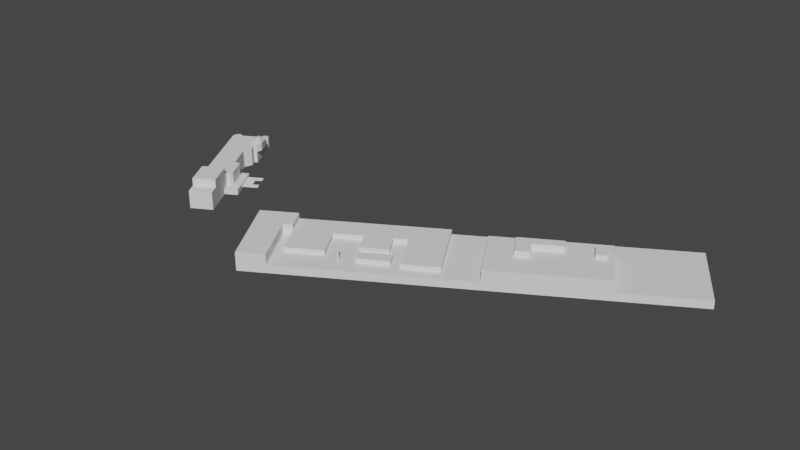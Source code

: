 # Source: lows.blend  (saved by Blender 3.0.42; exported with 4.5.12 LTS)
import bpy
from mathutils import Matrix  # noqa: F401  (used for matrix-valued properties, if any)

bpy.ops.wm.read_factory_settings(use_empty=True)
scene = bpy.context.scene
scene.name = 'Scene'

# ---- collections
col_collection = bpy.data.collections.new('Collection'); scene.collection.children.link(col_collection)

# ---- world
world_world = bpy.data.worlds.new('World'); scene.world = world_world
world_world.use_nodes = True; world_world.node_tree.nodes.clear()
_N = world_world.node_tree.nodes; _L = world_world.node_tree.links
n0 = _N.new('ShaderNodeOutputWorld'); n0.name = 'World Output'; n0.location = (300, 300)
n1 = _N.new('ShaderNodeBackground'); n1.name = 'Background'; n1.location = (10, 300)
n1.inputs[0].default_value = (0.05088, 0.05088, 0.05088, 1.0)
_L.new(n1.outputs[0], n0.inputs[0])
n0.is_active_output = True
world_world.color = (0.05088, 0.05088, 0.05088)
world_world.use_sun_shadow = False
world_world.sun_shadow_jitter_overblur = 0.0

# ---- meshes
me_cube = bpy.data.meshes.new('Cube')
me_cube.from_pydata([(-3.59, -1.047, -0.1893), (-3.59, -1.047, 0.2517), (-3.63, 0.9532, 0.2517), (6.196, -0.9532, -0.1893), (6.196, -0.9532, 0.002465), (6.155, 1.047, -0.1893), (6.155, 1.047, 0.002465), (-2.93, -1.04, 0.2517), (-2.944, 0.3749, 0.2517), (-2.719, 0.377, 0.2517), (0.7153, 0.9947, 0.002465), (0.7132, -0.7327, 0.002465), (-1.106, -0.3613, 0.1177), (-0.3671, -0.3613, 0.1177), (-0.3671, -0.6474, 0.1177), (-1.106, -0.6474, 0.1177), (0.7132, -1.006, 0.002465), (-2.719, 0.9619, 0.2517), (-2.719, 0.9619, 0.118), (-1.485, 0.9737, 0.118), (-1.821, 0.3856, 0.118), (-1.48, 0.3888, 0.118), (-2.719, 0.377, 0.118), (-0.1539, 0.9864, 0.118), (-1.129, 0.3905, 0.118), (-1.126, -0.1494, 0.118), (-0.4763, -0.1463, 0.118), (-0.4788, 0.373, 0.118), (-0.151, 0.3746, 0.118), (0.7153, 0.9947, 0.118), (-0.1524, -0.7316, 0.118), (0.7132, -0.7327, 0.118), (0.7132, -1.006, 0.003455), (-2.93, -1.04, 0.003455), (-2.944, 0.3749, 0.003455), (-1.821, 0.3856, 0.003455), (-1.48, 0.3888, 0.003455), (-2.719, 0.377, 0.003455), (-2.719, -0.4207, 0.003455), (-1.821, -0.4207, 0.003455), (-1.129, 0.3905, 0.003455), (-1.126, -0.1494, 0.003455), (-0.4763, -0.1463, 0.003455), (-0.4788, 0.373, 0.003455), (-0.151, 0.3746, 0.003455), (-0.1524, -0.7316, 0.003455), (0.7132, -0.7327, 0.003455), (-1.106, -0.3613, 0.003455), (-0.3671, -0.3613, 0.003455), (-0.3671, -0.6474, 0.003455), (-1.106, -0.6474, 0.003455), (-1.141, -0.3613, 0.003455), (-2.719, 0.377, 0.1178), (-1.821, 0.3856, 0.1178), (-2.719, -0.4207, 0.1178), (-1.821, -0.4207, 0.1178), (0.7157, 0.9947, 0.1151), (-3.63, 0.9532, 0.1065), (0.7157, 0.9947, 0.01671), (-2.74, 0.9617, 0.1061), (-2.735, 0.9618, 0.005078), (-3.628, 0.7281, 0.1065), (-3.628, 0.7281, -0.1893), (0.7178, 0.7696, 0.01671), (0.7178, 0.7696, -0.1893), (-2.738, 0.7366, 0.1061), (-2.733, 0.7367, 0.005078), (-1.48, -0.5446, -0.002121), (-1.48, -0.5446, 0.2624), (-1.474, -0.5507, -0.002121), (-1.474, -0.5507, 0.2624), (-1.471, -0.559, -0.002121), (-1.471, -0.559, 0.2624), (-1.474, -0.5673, -0.002121), (-1.474, -0.5673, 0.2624), (-1.48, -0.5734, -0.002121), (-1.48, -0.5734, 0.2624), (-1.488, -0.5756, -0.002121), (-1.488, -0.5756, 0.2624), (-1.496, -0.5734, -0.002121), (-1.496, -0.5734, 0.2624), (-1.502, -0.5673, -0.002121), (-1.502, -0.5673, 0.2624), (-1.505, -0.5589, -0.002121), (-1.505, -0.5589, 0.2624), (-1.502, -0.5506, -0.002121), (-1.502, -0.5506, 0.2624), (-1.496, -0.5445, -0.002121), (-1.496, -0.5445, 0.2624), (-1.488, -0.5423, -0.002121), (-1.488, -0.5423, 0.2624), (-1.477, -0.6186, -0.002121), (-1.477, -0.6186, 0.2624), (-1.471, -0.6247, -0.002121), (-1.471, -0.6247, 0.2624), (-1.469, -0.633, -0.002121), (-1.469, -0.633, 0.2624), (-1.471, -0.6414, -0.002121), (-1.471, -0.6414, 0.2624), (-1.477, -0.6475, -0.002121), (-1.477, -0.6475, 0.2624), (-1.485, -0.6497, -0.002121), (-1.485, -0.6497, 0.2624), (-1.494, -0.6474, -0.002121), (-1.494, -0.6474, 0.2624), (-1.5, -0.6413, -0.002121), (-1.5, -0.6413, 0.2624), (-1.502, -0.633, -0.002121), (-1.502, -0.633, 0.2624), (-1.5, -0.6247, -0.002121), (-1.5, -0.6247, 0.2624), (-1.494, -0.6186, -0.002121), (-1.494, -0.6186, 0.2624), (-1.485, -0.6164, -0.002121), (-1.485, -0.6164, 0.2624), (4.222, -0.9721, 0.002465), (1.561, -0.9974, 0.002465), (1.561, -0.9974, 0.2832), (4.222, -0.9721, 0.2832), (0.7153, 0.9947, 0.002465), (6.155, 1.047, 0.002465), (6.196, -0.9532, 0.002465), (0.7132, -0.7327, 0.002465), (1.561, -0.9974, 0.002465), (0.7132, -1.006, 0.002465), (4.222, -0.9721, 0.002465), (1.561, 0.5165, 0.002465), (4.222, 0.5165, 0.002465), (1.561, 0.5165, 0.2832), (4.222, 0.5165, 0.2832), (2.165, 0.2972, 0.2832), (3.202, 0.2972, 0.2832), (3.202, 0.04547, 0.2832), (2.503, 0.04547, 0.2832), (2.503, -0.3142, 0.2832), (2.165, -0.3142, 0.2832), (2.152, 0.2972, 0.2832), (3.827, 0.2585, 0.2832), (3.827, -0.1318, 0.2832), (4.079, -0.1318, 0.2832), (4.079, 0.2585, 0.2832), (3.827, 0.2706, 0.2832), (2.165, 0.2972, 0.4221), (3.202, 0.2972, 0.4221), (3.202, 0.04547, 0.4221), (2.503, 0.04547, 0.4221), (2.503, -0.3142, 0.4221), (2.165, -0.3142, 0.4221), (3.827, 0.2585, 0.3786), (3.827, -0.1318, 0.3786), (4.079, -0.1318, 0.3786), (4.079, 0.2585, 0.3786)], [], [(5, 6, 4, 3), (16, 116, 123, 124), (7, 8, 9, 17, 2, 1), (12, 13, 48, 47), (12, 15, 14, 13), (21, 20, 35, 36), (21, 24, 25, 26, 27, 28, 23, 19), (28, 30, 31, 29, 23), (18, 22, 20, 21, 19), (45, 30, 28, 44), (0, 1, 7, 33, 32, 16, 116, 115, 4, 3), (55, 54, 38, 39), (11, 10, 29, 31), (55, 39, 35, 53), (40, 41, 25, 24), (43, 27, 26, 42), (17, 9, 22, 18), (39, 51, 47, 48, 45, 44, 43, 42, 41, 40, 36, 35), (32, 46, 45, 48, 49, 50, 47, 51, 39, 38, 37, 34, 33), (40, 24, 21, 36), (13, 14, 49, 48), (26, 25, 41, 42), (14, 15, 50, 49), (15, 12, 47, 50), (8, 7, 33, 34), (43, 44, 28, 27), (45, 46, 31, 30), (52, 37, 38, 54), (9, 8, 34, 37), (52, 54, 55, 53), (59, 60, 66, 65), (62, 61, 65, 66, 63, 64), (58, 60, 59, 57, 2, 17, 18, 19, 23, 29, 56), (0, 1, 2, 57, 61, 62), (60, 58, 63, 66), (57, 59, 65, 61), (67, 68, 70, 69), (69, 70, 72, 71), (71, 72, 74, 73), (73, 74, 76, 75), (75, 76, 78, 77), (77, 78, 80, 79), (79, 80, 82, 81), (81, 82, 84, 83), (83, 84, 86, 85), (85, 86, 88, 87), (70, 68, 90, 88, 86, 84, 82, 80, 78, 76, 74, 72), (87, 88, 90, 89), (89, 90, 68, 67), (91, 92, 94, 93), (93, 94, 96, 95), (95, 96, 98, 97), (97, 98, 100, 99), (99, 100, 102, 101), (101, 102, 104, 103), (103, 104, 106, 105), (105, 106, 108, 107), (107, 108, 110, 109), (109, 110, 112, 111), (94, 92, 114, 112, 110, 108, 106, 104, 102, 100, 98, 96), (111, 112, 114, 113), (113, 114, 92, 91), (120, 119, 122, 124, 123, 126, 127, 125, 121), (6, 10, 119, 120), (127, 126, 128, 129), (115, 4, 121, 125), (4, 6, 120, 121), (10, 11, 122, 119), (11, 16, 124, 122), (116, 115, 125, 123), (118, 129, 140, 139, 138, 133, 134, 135, 130, 136, 128, 117), (123, 125, 118, 117), (125, 127, 129, 118), (126, 123, 117, 128), (128, 136, 130, 129), (130, 135, 147, 142), (131, 132, 129, 130), (133, 138, 137, 132), (132, 137, 141, 140, 129), (141, 137, 140), (139, 140, 151, 150), (142, 147, 146, 145, 144, 143), (134, 133, 145, 146), (132, 131, 143, 144), (135, 134, 146, 147), (133, 132, 144, 145), (131, 130, 142, 143), (148, 149, 150, 151), (137, 138, 149, 148), (140, 137, 148, 151), (138, 139, 150, 149)])
_uv = me_cube.uv_layers.new(name='UVMap')
_uv.uv.foreach_set('vector', [0.375, 0.5, 0.625, 0.5, 0.625, 0.75, 0.375, 0.75, 0.7651, 0.75, 0.7434, 0.75, 0.7434, 0.75, 0.7651, 0.75, 0.8582, 0.75, 0.8578, 0.5731, 0.852, 0.5731, 0.8517, 0.5, 0.875, 0.5, 0.875, 0.75, 0.8112, 0.6673, 0.7923, 0.6682, 0.7923, 0.6682, 0.8112, 0.6673, 0.8112, 0.6673, 0.8114, 0.7031, 0.7925, 0.7039, 0.7923, 0.6682, 0.8204, 0.5731, 0.8291, 0.5731, 0.8291, 0.5731, 0.8204, 0.5731, 0.8204, 0.5731, 0.8114, 0.5733, 0.8116, 0.6408, 0.795, 0.6412, 0.7948, 0.5763, 0.7864, 0.5765, 0.7862, 0.5, 0.8202, 0.5, 0.7864, 0.5765, 0.787, 0.7147, 0.7649, 0.7159, 0.764, 0.5, 0.7862, 0.5, 0.8517, 0.5, 0.852, 0.5731, 0.8291, 0.5731, 0.8204, 0.5731, 0.8202, 0.5, 0.787, 0.7147, 0.787, 0.7147, 0.7864, 0.5765, 0.7864, 0.5765, 0.375, 0.0, 0.875, 0.75, 0.8582, 0.75, 0.8582, 0.75, 0.7651, 0.75, 0.7651, 0.75, 0.7434, 0.75, 0.6754, 0.75, 0.625, 0.75, 0.375, 0.75, 0.8295, 0.6739, 0.8524, 0.6728, 0.8524, 0.6728, 0.8295, 0.6739, 0.7649, 0.7159, 0.764, 0.5, 0.764, 0.5, 0.7649, 0.7159, 0.8295, 0.6739, 0.8295, 0.6739, 0.8291, 0.5731, 0.8291, 0.5731, 0.8114, 0.5733, 0.8116, 0.6408, 0.8116, 0.6408, 0.8114, 0.5733, 0.7948, 0.5763, 0.7948, 0.5763, 0.795, 0.6412, 0.795, 0.6412, 0.8517, 0.5, 0.852, 0.5731, 0.852, 0.5731, 0.8517, 0.5, 0.8295, 0.6739, 0.8121, 0.6673, 0.8112, 0.6673, 0.7923, 0.6682, 0.787, 0.7147, 0.7864, 0.5765, 0.7948, 0.5763, 0.795, 0.6412, 0.8116, 0.6408, 0.8114, 0.5733, 0.8204, 0.5731, 0.8291, 0.5731, 0.7651, 0.75, 0.7649, 0.7159, 0.787, 0.7147, 0.7923, 0.6682, 0.7925, 0.7039, 0.8114, 0.7031, 0.8112, 0.6673, 0.8121, 0.6673, 0.8295, 0.6739, 0.8524, 0.6728, 0.852, 0.5731, 0.8578, 0.5731, 0.8582, 0.75, 0.8114, 0.5733, 0.8114, 0.5733, 0.8204, 0.5731, 0.8204, 0.5731, 0.7923, 0.6682, 0.7925, 0.7039, 0.7925, 0.7039, 0.7923, 0.6682, 0.795, 0.6412, 0.8116, 0.6408, 0.8116, 0.6408, 0.795, 0.6412, 0.7925, 0.7039, 0.8114, 0.7031, 0.8114, 0.7031, 0.7925, 0.7039, 0.8114, 0.7031, 0.8112, 0.6673, 0.8112, 0.6673, 0.8114, 0.7031, 0.8578, 0.5731, 0.8582, 0.75, 0.8582, 0.75, 0.8578, 0.5731, 0.7948, 0.5763, 0.7864, 0.5765, 0.7864, 0.5765, 0.7948, 0.5763, 0.787, 0.7147, 0.7649, 0.7159, 0.7649, 0.7159, 0.787, 0.7147, 0.852, 0.5731, 0.852, 0.5731, 0.8524, 0.6728, 0.8524, 0.6728, 0.852, 0.5731, 0.8578, 0.5731, 0.8578, 0.5731, 0.852, 0.5731, 0.852, 0.5731, 0.8524, 0.6728, 0.8295, 0.6739, 0.8291, 0.5731, 0.7859, 0.4684, 0.635, 0.3966, 0.635, 0.3966, 0.7859, 0.4684, 0.375, 0.25, 0.7104, 0.4177, 0.7859, 0.4684, 0.635, 0.3966, 0.4918, 0.361, 0.375, 0.361, 0.4918, 0.361, 0.635, 0.3966, 0.7859, 0.4684, 0.7104, 0.4177, 0.875, 0.5, 0.8517, 0.5, 0.8517, 0.5, 0.8202, 0.5, 0.7862, 0.5, 0.764, 0.5, 0.5475, 0.361, 0.375, 0.0, 0.875, 0.75, 0.875, 0.5, 0.7104, 0.4177, 0.7104, 0.4177, 0.375, 0.25, 0.635, 0.3966, 0.4918, 0.361, 0.4918, 0.361, 0.635, 0.3966, 0.7104, 0.4177, 0.7859, 0.4684, 0.7859, 0.4684, 0.7104, 0.4177, 1.0, 0.5, 1.0, 1.0, 0.9167, 1.0, 0.9167, 0.5, 0.9167, 0.5, 0.9167, 1.0, 0.8333, 1.0, 0.8333, 0.5, 0.8333, 0.5, 0.8333, 1.0, 0.75, 1.0, 0.75, 0.5, 0.75, 0.5, 0.75, 1.0, 0.6667, 1.0, 0.6667, 0.5, 0.6667, 0.5, 0.6667, 1.0, 0.5833, 1.0, 0.5833, 0.5, 0.5833, 0.5, 0.5833, 1.0, 0.5, 1.0, 0.5, 0.5, 0.5, 0.5, 0.5, 1.0, 0.4167, 1.0, 0.4167, 0.5, 0.4167, 0.5, 0.4167, 1.0, 0.3333, 1.0, 0.3333, 0.5, 0.3333, 0.5, 0.3333, 1.0, 0.25, 1.0, 0.25, 0.5, 0.25, 0.5, 0.25, 1.0, 0.1667, 1.0, 0.1667, 0.5, 0.37, 0.4578, 0.25, 0.49, 0.13, 0.4578, 0.04215, 0.37, 0.01, 0.25, 0.04215, 0.13, 0.13, 0.04215, 0.25, 0.01, 0.37, 0.04215, 0.4578, 0.13, 0.49, 0.25, 0.4578, 0.37, 0.1667, 0.5, 0.1667, 1.0, 0.08333, 1.0, 0.08333, 0.5, 0.08333, 0.5, 0.08333, 1.0, 7.451e-08, 1.0, 7.451e-08, 0.5, 1.0, 0.5, 1.0, 1.0, 0.9167, 1.0, 0.9167, 0.5, 0.9167, 0.5, 0.9167, 1.0, 0.8333, 1.0, 0.8333, 0.5, 0.8333, 0.5, 0.8333, 1.0, 0.75, 1.0, 0.75, 0.5, 0.75, 0.5, 0.75, 1.0, 0.6667, 1.0, 0.6667, 0.5, 0.6667, 0.5, 0.6667, 1.0, 0.5833, 1.0, 0.5833, 0.5, 0.5833, 0.5, 0.5833, 1.0, 0.5, 1.0, 0.5, 0.5, 0.5, 0.5, 0.5, 1.0, 0.4167, 1.0, 0.4167, 0.5, 0.4167, 0.5, 0.4167, 1.0, 0.3333, 1.0, 0.3333, 0.5, 0.3333, 0.5, 0.3333, 1.0, 0.25, 1.0, 0.25, 0.5, 0.25, 0.5, 0.25, 1.0, 0.1667, 1.0, 0.1667, 0.5, 0.37, 0.4578, 0.25, 0.49, 0.13, 0.4578, 0.04215, 0.37, 0.01, 0.25, 0.04215, 0.13, 0.13, 0.04215, 0.25, 0.01, 0.37, 0.04215, 0.4578, 0.13, 0.49, 0.25, 0.4578, 0.37, 0.1667, 0.5, 0.1667, 1.0, 0.08333, 1.0, 0.08333, 0.5, 0.08333, 0.5, 0.08333, 1.0, 7.451e-08, 1.0, 7.451e-08, 0.5, 0.625, 0.5, 0.764, 0.5, 0.7649, 0.7159, 0.7651, 0.75, 0.7434, 0.75, 0.7426, 0.5608, 0.6746, 0.564, 0.6754, 0.75, 0.625, 0.75, 0.0, 0.0, 0.0, 0.0, 0.0, 0.0, 0.0, 0.0, 0.6746, 0.564, 0.7426, 0.5608, 0.7426, 0.5608, 0.6746, 0.564, 0.6754, 0.75, 0.625, 0.75, 0.625, 0.75, 0.6754, 0.75, 0.625, 0.75, 0.625, 0.5, 0.625, 0.5, 0.625, 0.75, 0.764, 0.5, 0.7649, 0.7159, 0.7649, 0.7159, 0.764, 0.5, 0.0, 0.0, 0.0, 0.0, 0.0, 0.0, 0.0, 0.0, 0.7434, 0.75, 0.6754, 0.75, 0.6754, 0.75, 0.7434, 0.75, 0.6754, 0.75, 0.6746, 0.564, 0.6784, 0.596, 0.6786, 0.6448, 0.6851, 0.6445, 0.7188, 0.6208, 0.719, 0.6657, 0.7276, 0.6653, 0.7273, 0.5889, 0.7276, 0.5889, 0.7426, 0.5608, 0.7434, 0.75, 0.7434, 0.75, 0.6754, 0.75, 0.6754, 0.75, 0.7434, 0.75, 0.6754, 0.75, 0.6746, 0.564, 0.6746, 0.564, 0.6754, 0.75, 0.7426, 0.5608, 0.7434, 0.75, 0.7434, 0.75, 0.7426, 0.5608, 0.7426, 0.5608, 0.7276, 0.5889, 0.7273, 0.5889, 0.6746, 0.564, 0.7273, 0.5889, 0.7276, 0.6653, 0.7276, 0.6653, 0.7273, 0.5889, 0.7008, 0.5901, 0.701, 0.6216, 0.6746, 0.564, 0.7273, 0.5889, 0.7188, 0.6208, 0.6851, 0.6445, 0.6849, 0.5957, 0.701, 0.6216, 0.701, 0.6216, 0.6849, 0.5957, 0.6849, 0.5942, 0.6784, 0.596, 0.6746, 0.564, 0.6849, 0.5942, 0.6849, 0.5957, 0.6784, 0.596, 0.6786, 0.6448, 0.6784, 0.596, 0.6784, 0.596, 0.6786, 0.6448, 0.7273, 0.5889, 0.7276, 0.6653, 0.719, 0.6657, 0.7188, 0.6208, 0.701, 0.6216, 0.7008, 0.5901, 0.719, 0.6657, 0.7188, 0.6208, 0.7188, 0.6208, 0.719, 0.6657, 0.701, 0.6216, 0.7008, 0.5901, 0.7008, 0.5901, 0.701, 0.6216, 0.7276, 0.6653, 0.719, 0.6657, 0.719, 0.6657, 0.7276, 0.6653, 0.7188, 0.6208, 0.701, 0.6216, 0.701, 0.6216, 0.7188, 0.6208, 0.7008, 0.5901, 0.7273, 0.5889, 0.7273, 0.5889, 0.7008, 0.5901, 0.6849, 0.5957, 0.6851, 0.6445, 0.6786, 0.6448, 0.6784, 0.596, 0.6849, 0.5957, 0.6851, 0.6445, 0.6851, 0.6445, 0.6849, 0.5957, 0.6784, 0.596, 0.6849, 0.5957, 0.6849, 0.5957, 0.6784, 0.596, 0.6851, 0.6445, 0.6786, 0.6448, 0.6786, 0.6448, 0.6851, 0.6445])
me_cube.use_remesh_fix_poles = True
me_cube.use_remesh_preserve_attributes = False
me_cube.update()
me_cylinder_001 = bpy.data.meshes.new('Cylinder.001')
me_cylinder_001.from_pydata([(-0.00833, 5.0, -18.16), (-6.561e-08, 5.0, -5.813), (3.53, 3.541, -18.16), (3.536, 3.536, -5.813), (5.0, 0.00833, -18.16), (5.0, -2.186e-07, -5.813), (3.541, -3.53, -18.16), (3.536, -3.536, -5.813), (-5.027e-07, -5.0, -5.813), (-4.244, -1.824, -18.16), (-4.249, -1.818, -5.814), (-5.0, -0.00833, -18.16), (-5.0, 5.962e-08, -5.813), (-3.541, 3.53, -18.16), (-3.536, 3.536, -5.813), (35.03, -162.7, -18.43), (57.3, -153.3, -18.43), (-0.01168, -0.04073, -18.43), (35.03, -162.7, 0.9869), (57.3, -153.3, 0.9869), (42.56, -118.6, -18.43), (26.19, -80.02, -18.43), (42.56, -118.6, -12.49), (26.19, -80.02, -12.49), (55.62, -113.0, -18.43), (39.25, -74.48, -18.43), (55.62, -113.0, -12.49), (39.25, -74.48, -12.49), (38.94, -110.0, 0.9869), (43.43, -104.5, 0.9869), (34.32, -83.04, 0.9869), (27.54, -83.19, 0.9869), (38.94, -110.0, -12.49), (43.43, -104.5, -12.49), (34.32, -83.04, -12.49), (27.54, -83.19, -12.49), (30.36, -81.96, 0.9869), (30.36, -81.96, -12.49), (42.08, -108.6, -12.49), (42.08, -108.6, 0.9869), (15.16, -54.06, 0.9869), (15.16, -54.06, -18.43), (19.21, -45.29, 0.9869), (19.21, -45.29, -18.43), (16.17, -38.14, 0.9869), (16.2, -38.21, -18.43), (10.55, -35.28, 0.9869), (19.44, -36.8, -5.846), (5.16, -22.58, 0.9869), (21.4, -30.74, -5.846), (7.184, -16.98, 0.9869), (19.43, -36.75, 0.9869), (19.46, -36.83, -18.43), (21.38, -30.68, 0.9869), (15.99, -17.98, 0.9869), (10.44, -15.6, 0.9869), (10.42, -15.54, -18.43), (15.93, -17.84, -5.846), (10.42, -15.57, -5.846), (16.19, -38.18, -7.536), (7.174, -16.96, -5.873), (-0.01169, -0.04078, -5.872), (10.42, -15.54, -18.43), (5.644, -4.289, -18.43), (5.644, -4.289, -5.872), (10.44, -15.57, -5.873), (16.19, -38.13, 2.639), (10.57, -35.27, 2.639), (19.45, -36.74, 2.639), (5.178, -22.57, 2.639), (7.202, -16.97, 2.639), (21.4, -30.67, 2.639), (16.01, -17.97, 2.639), (10.46, -15.59, 2.639), (13.5, -26.34, 8.376), (30.11, -151.1, 0.9869), (52.38, -141.7, 0.9869), (18.06, -122.8, 0.9869), (40.33, -113.3, 0.9869), (18.06, -122.8, 9.022), (30.11, -151.1, 9.022), (52.38, -141.7, 9.022), (40.33, -113.3, 9.022), (-28.76, -7.18, -18.17), (-28.75, -7.18, -5.844), (-25.22, -8.638, -18.17), (-25.21, -8.644, -5.844), (-24.48, -10.42, -18.17), (-24.48, -10.43, -5.842), (-27.07, -16.5, -18.17), (-27.06, -16.48, -5.844), (-28.74, -17.18, -18.17), (-28.75, -17.18, -5.844), (-32.28, -15.72, -18.17), (-32.28, -15.72, -5.844), (-33.75, -12.19, -18.17), (-33.75, -12.18, -5.844), (-32.29, -8.65, -18.17), (-32.28, -8.644, -5.844), (5.888, -13.93, 0.9869), (-22.96, -26.19, 0.9869), (5.888, -13.93, -5.865), (-0.01169, -0.04078, -5.865), (-28.86, -12.3, -5.865), (-22.96, -26.19, -5.865)], [], [(0, 1, 3, 2), (2, 3, 5, 4), (4, 5, 7, 6), (9, 10, 12, 11), (3, 1, 14, 12, 10, 8, 7, 5), (11, 12, 14, 13), (13, 14, 1, 0), (18, 19, 76, 75), (18, 75, 77, 100, 104, 103, 90, 89, 15), (15, 16, 19, 18), (16, 20, 22, 32, 28, 78, 76, 19), (25, 27, 26, 24), (22, 20, 24, 26), (23, 35, 37, 34, 33, 38, 32, 22, 26, 27), (21, 23, 27, 25), (28, 32, 38, 39), (29, 33, 34, 30), (30, 34, 37, 36), (31, 35, 23, 21, 41, 40), (36, 37, 35, 31), (39, 38, 33, 29), (40, 41, 43, 42), (42, 43, 45, 59, 44), (50, 48, 69, 70), (64, 65, 62, 63), (44, 59, 47, 51), (51, 47, 49, 53), (53, 49, 57, 54), (54, 57, 58, 55), (47, 59, 45, 52), (53, 54, 72, 71), (52, 56, 58, 47), (48, 46, 67, 69), (51, 53, 71, 68), (46, 44, 66, 67), (44, 51, 68, 66), (54, 55, 73, 72), (55, 50, 70, 73), (58, 60, 50, 55), (61, 60, 65, 64), (17, 61, 64, 63), (70, 74, 73), (67, 74, 69), (69, 74, 70), (74, 67, 66), (66, 68, 74), (68, 71, 74), (74, 71, 72), (72, 73, 74), (80, 81, 82, 79), (76, 78, 82, 81), (77, 78, 28, 39, 29, 30, 36, 31, 40, 42, 44, 46, 48, 50, 99, 100), (75, 76, 81, 80), (77, 75, 80, 79), (78, 77, 79, 82), (83, 84, 86, 85), (85, 86, 88, 87), (89, 90, 92, 91), (91, 92, 94, 93), (93, 94, 96, 95), (86, 84, 98, 96, 94, 92, 90, 88), (95, 96, 98, 97), (97, 98, 84, 83), (104, 101, 102, 103), (100, 99, 101, 104), (50, 60, 101, 99), (9, 87, 88, 10)])
_uv = me_cylinder_001.uv_layers.new(name='UVMap')
_uv.uv.foreach_set('vector', [1.0, 0.5, 1.0, 1.0, 0.875, 1.0, 0.875, 0.5, 0.875, 0.5, 0.875, 1.0, 0.75, 1.0, 0.75, 0.5, 0.75, 0.5, 0.75, 1.0, 0.625, 1.0, 0.625, 0.5, 0.375, 0.5, 0.375, 1.0, 0.25, 1.0, 0.25, 0.5, 0.4197, 0.4197, 0.25, 0.49, 0.08029, 0.4197, 0.01, 0.25, 0.08029, 0.08029, 0.25, 0.01, 0.4197, 0.08029, 0.49, 0.25, 0.25, 0.5, 0.25, 1.0, 0.125, 1.0, 0.125, 0.5, 0.125, 0.5, 0.125, 1.0, 0.0, 1.0, 0.0, 0.5, 0.0, 0.0, 1.0, 0.0, 1.0, 0.08515, 0.0, 0.08007, 0.0, 0.0, 0.0, 0.08007, 0.0, 0.276, 0.0, 0.909, 0.0, 0.909, 0.0, 1.0, 0.625, 1.0, 0.625, 0.5, 0.0, 0.0, 0.0, 0.0, 1.0, 0.0, 1.0, 0.0, 0.0, 0.0, 1.0, 0.0, 1.0, 0.2536, 1.0, 0.2536, 1.0, 0.3176, 1.0, 0.3176, 1.0, 0.2935, 1.0, 0.08515, 1.0, 0.0, 1.0, 0.5615, 1.0, 0.5615, 1.0, 0.2536, 1.0, 0.2536, 1.0, 0.2536, 1.0, 0.2536, 1.0, 0.2536, 1.0, 0.2536, 1.0, 0.5615, 1.0, 0.512, 1.0, 0.5031, 1.0, 0.4951, 1.0, 0.3418, 1.0, 0.3289, 1.0, 0.3176, 1.0, 0.2536, 1.0, 0.2536, 1.0, 0.5615, 1.0, 0.5615, 1.0, 0.5615, 1.0, 0.5615, 1.0, 0.5615, 1.0, 0.3176, 1.0, 0.3176, 1.0, 0.3289, 1.0, 0.3289, 1.0, 0.3418, 1.0, 0.3418, 1.0, 0.4951, 1.0, 0.4951, 1.0, 0.4951, 1.0, 0.4951, 1.0, 0.5031, 1.0, 0.5031, 1.0, 0.512, 1.0, 0.512, 1.0, 0.5615, 1.0, 0.5615, 1.0, 0.7404, 1.0, 0.7248, 1.0, 0.5031, 1.0, 0.5031, 1.0, 0.512, 1.0, 0.512, 1.0, 0.3289, 1.0, 0.3289, 1.0, 0.3418, 1.0, 0.3418, 1.0, 0.7248, 1.0, 0.7404, 1.0, 0.7672, 1.0, 0.7532, 1.0, 0.7532, 1.0, 0.7672, 1.0, 0.8088, 1.0, 0.8041, 1.0, 0.7978, 1.0, 0.9296, 1.0, 0.9046, 1.0, 0.9046, 1.0, 0.9296, 1.0, 1.0, 1.0, 0.9314, 1.0, 0.9339, 1.0, 1.0, 1.0, 0.7978, 1.0, 0.8041, 1.0, 0.8041, 1.0, 0.7978, 1.0, 0.7978, 1.0, 0.8041, 1.0, 0.8308, 1.0, 0.8255, 1.0, 0.8255, 1.0, 0.8308, 1.0, 0.9085, 1.0, 0.9046, 1.0, 0.9046, 1.0, 0.9085, 1.0, 0.932, 1.0, 0.9296, 1.0, 0.8041, 1.0, 0.8041, 1.0, 0.8088, 1.0, 0.8088, 1.0, 0.8255, 1.0, 0.9046, 1.0, 0.9046, 1.0, 0.8255, 1.0, 0.8088, 1.0, 0.9339, 1.0, 0.932, 1.0, 0.8041, 1.0, 0.9046, 1.0, 0.8255, 1.0, 0.8255, 1.0, 0.9046, 1.0, 0.7978, 1.0, 0.8255, 1.0, 0.8255, 1.0, 0.7978, 1.0, 0.8255, 1.0, 0.7978, 1.0, 0.7978, 1.0, 0.8255, 1.0, 0.7978, 1.0, 0.7978, 1.0, 0.7978, 1.0, 0.7978, 1.0, 0.9046, 1.0, 0.9296, 1.0, 0.9296, 1.0, 0.9046, 1.0, 0.9296, 1.0, 0.9296, 1.0, 0.9296, 1.0, 0.9296, 1.0, 0.932, 1.0, 0.9314, 1.0, 0.9296, 1.0, 0.9296, 1.0, 1.0, 1.0, 0.9314, 1.0, 0.9314, 1.0, 1.0, 1.0, 1.0, 1.0, 1.0, 1.0, 1.0, 1.0, 1.0, 1.0, 0.9296, 1.0, 0.866, 1.0, 0.9296, 1.0, 0.8255, 1.0, 0.866, 1.0, 0.9046, 1.0, 0.9046, 1.0, 0.866, 1.0, 0.9296, 1.0, 0.866, 1.0, 0.8255, 1.0, 0.7978, 1.0, 0.7978, 1.0, 0.7978, 1.0, 0.866, 1.0, 0.7978, 1.0, 0.8255, 1.0, 0.866, 1.0, 0.866, 1.0, 0.8255, 1.0, 0.9046, 1.0, 0.9046, 1.0, 0.9296, 1.0, 0.866, 0.0, 0.08007, 1.0, 0.08515, 1.0, 0.2935, 0.0, 0.276, 1.0, 0.08515, 1.0, 0.2935, 1.0, 0.2935, 1.0, 0.08515, 0.0, 0.276, 1.0, 0.2935, 1.0, 0.3176, 1.0, 0.3289, 1.0, 0.3418, 1.0, 0.4951, 1.0, 0.5031, 1.0, 0.512, 1.0, 0.7248, 1.0, 0.7532, 1.0, 0.7978, 1.0, 0.8255, 1.0, 0.9046, 1.0, 0.9296, 1.0, 0.9422, 0.0, 0.909, 0.0, 0.08007, 1.0, 0.08515, 1.0, 0.08515, 0.0, 0.08007, 0.0, 0.276, 0.0, 0.08007, 0.0, 0.08007, 0.0, 0.276, 1.0, 0.2935, 0.0, 0.276, 0.0, 0.276, 1.0, 0.2935, 1.0, 0.5, 1.0, 1.0, 0.875, 1.0, 0.875, 0.5, 0.875, 0.5, 0.875, 1.0, 0.75, 1.0, 0.75, 0.5, 0.625, 0.5, 0.625, 1.0, 0.5, 1.0, 0.5, 0.5, 0.5, 0.5, 0.5, 1.0, 0.375, 1.0, 0.375, 0.5, 0.375, 0.5, 0.375, 1.0, 0.25, 1.0, 0.25, 0.5, 0.4197, 0.4197, 0.25, 0.49, 0.08029, 0.4197, 0.01, 0.25, 0.08029, 0.08029, 0.25, 0.01, 0.4197, 0.08029, 0.49, 0.25, 0.25, 0.5, 0.25, 1.0, 0.125, 1.0, 0.125, 0.5, 0.125, 0.5, 0.125, 1.0, 0.0, 1.0, 0.0, 0.5, 0.0, 0.909, 1.0, 0.9422, 1.0, 1.0, 0.0, 1.0, 0.0, 0.909, 1.0, 0.9422, 1.0, 0.9422, 0.0, 0.909, 1.0, 0.9296, 1.0, 0.9314, 1.0, 0.9422, 1.0, 0.9422, 0.375, 0.5, 0.75, 0.5, 0.75, 1.0, 0.375, 1.0])
me_cylinder_001.use_remesh_fix_poles = True
me_cylinder_001.use_remesh_preserve_attributes = False
me_cylinder_001.update()
me_plane_001 = bpy.data.meshes.new('Plane.001')
me_plane_001.from_pydata([(-6.252, 7.144, -0.1898), (-4.47, 7.144, -0.1898), (-6.252, 8.926, -0.1898), (-4.47, 8.926, -0.1898), (-5.361, 8.035, 0.2422), (-4.468, 7.144, -0.1898), (-2.686, 7.144, -0.1898), (-4.468, 8.926, -0.1898), (-2.686, 8.926, -0.1898), (-3.577, 8.035, 0.2422), (-2.683, 7.144, -0.1898), (-0.901, 7.144, -0.1898), (-2.683, 8.926, -0.1898), (-0.901, 8.926, -0.1898), (-1.792, 8.035, 0.2422), (-0.8993, 7.144, -0.1898), (0.8826, 7.144, -0.1898), (-0.8993, 8.926, -0.1898), (0.8826, 8.926, -0.1898), (-0.008334, 8.035, 0.2422), (-6.252, 5.361, -0.1898), (-4.47, 5.361, -0.1898), (-6.252, 7.143, -0.1898), (-4.47, 7.143, -0.1898), (-5.361, 6.252, 0.2422), (-4.468, 5.361, -0.1898), (-2.686, 5.361, -0.1898), (-4.468, 7.143, -0.1898), (-2.686, 7.143, -0.1898), (-3.577, 6.252, 0.2422), (-2.683, 5.361, -0.1898), (-0.9009, 5.361, -0.1898), (-2.683, 7.143, -0.1898), (-0.9009, 7.143, -0.1898), (-1.792, 6.252, 0.2422), (-0.8992, 5.361, -0.1898), (0.8827, 5.361, -0.1898), (-0.8992, 7.143, -0.1898), (0.8827, 7.143, -0.1898), (-0.008259, 6.252, 0.2422), (-6.252, 3.574, -0.1898), (-4.47, 3.574, -0.1898), (-6.252, 5.356, -0.1898), (-4.47, 5.356, -0.1898), (-5.361, 4.465, 0.2422), (-4.469, 3.574, -0.1898), (-2.687, 3.574, -0.1898), (-4.469, 5.356, -0.1898), (-2.687, 5.356, -0.1898), (-3.578, 4.465, 0.2422), (-2.683, 3.574, -0.1898), (-0.9013, 3.574, -0.1898), (-2.683, 5.356, -0.1898), (-0.9013, 5.356, -0.1898), (-1.792, 4.465, 0.2422), (-0.8996, 3.574, -0.1898), (0.8823, 3.574, -0.1898), (-0.8996, 5.356, -0.1898), (0.8823, 5.356, -0.1898), (-0.008606, 4.465, 0.2422), (0.8889, 7.144, -0.1898), (2.671, 7.144, -0.1898), (0.8889, 8.926, -0.1898), (2.671, 8.926, -0.1898), (1.78, 8.035, 0.2422), (2.672, 7.144, -0.1898), (4.454, 7.144, -0.1898), (2.672, 8.926, -0.1898), (4.454, 8.926, -0.1898), (3.563, 8.035, 0.2422), (4.458, 7.144, -0.1898), (6.24, 7.144, -0.1898), (4.458, 8.926, -0.1898), (6.24, 8.926, -0.1898), (5.349, 8.035, 0.2422), (-1.779, -4.465, 0.2422), (-0.8882, -3.574, -0.1899), (-2.67, -3.574, -0.1899), (-0.8882, -5.356, -0.1899), (-2.67, -5.356, -0.1899), (0.8889, 5.361, -0.1898), (2.671, 5.361, -0.1898), (0.8889, 7.143, -0.1898), (2.671, 7.143, -0.1898), (1.78, 6.252, 0.2422), (2.673, 5.361, -0.1898), (4.454, 5.361, -0.1898), (2.673, 7.143, -0.1898), (4.454, 7.143, -0.1898), (3.564, 6.252, 0.2422), (4.458, 5.361, -0.1898), (6.24, 5.361, -0.1898), (4.458, 7.143, -0.1898), (6.24, 7.143, -0.1898), (5.349, 6.252, 0.2422), (-3.565, -4.465, 0.2422), (-2.674, -3.574, -0.1899), (-4.456, -3.574, -0.1899), (-2.674, -5.356, -0.1899), (-4.456, -5.356, -0.1899), (0.8886, 3.574, -0.1898), (2.671, 3.574, -0.1898), (0.8886, 5.356, -0.1898), (2.671, 5.356, -0.1898), (1.78, 4.465, 0.2422), (2.672, 3.574, -0.1898), (4.454, 3.574, -0.1898), (2.672, 5.356, -0.1898), (4.454, 5.356, -0.1898), (3.563, 4.465, 0.2422), (4.458, 3.574, -0.1898), (6.24, 3.574, -0.1898), (4.458, 5.356, -0.1898), (6.24, 5.356, -0.1898), (5.349, 4.465, 0.2422), (-5.348, -4.465, 0.2422), (-4.457, -3.574, -0.1899), (-6.239, -3.574, -0.1899), (-4.457, -5.356, -0.1899), (-6.239, -5.356, -0.1899), (-0.8865, -5.356, -0.1899), (0.8954, -5.356, -0.1899), (-0.8865, -3.574, -0.1899), (0.8954, -3.574, -0.1899), (0.004421, -4.465, 0.2422), (-6.239, -7.139, -0.1899), (-4.457, -7.139, -0.1899), (-6.239, -5.357, -0.1899), (-4.457, -5.357, -0.1899), (-5.348, -6.248, 0.2422), (-4.456, -7.139, -0.1899), (-2.674, -7.139, -0.1899), (-4.456, -5.357, -0.1899), (-2.674, -5.357, -0.1899), (-3.565, -6.248, 0.2422), (-2.67, -7.139, -0.1899), (-0.8882, -7.139, -0.1899), (-2.67, -5.357, -0.1899), (-0.8882, -5.357, -0.1899), (-1.779, -6.248, 0.2422), (-0.8865, -7.139, -0.1899), (0.8954, -7.139, -0.1899), (-0.8865, -5.357, -0.1899), (0.8954, -5.357, -0.1899), (0.004497, -6.248, 0.2422), (-6.24, -8.926, -0.1899), (-4.458, -8.926, -0.1899), (-6.24, -7.144, -0.1899), (-4.458, -7.144, -0.1899), (-5.349, -8.035, 0.2422), (-4.456, -8.926, -0.1899), (-2.674, -8.926, -0.1899), (-4.456, -7.144, -0.1899), (-2.674, -7.144, -0.1899), (-3.565, -8.035, 0.2422), (-2.67, -8.926, -0.1899), (-0.8885, -8.926, -0.1899), (-2.67, -7.144, -0.1899), (-0.8885, -7.144, -0.1899), (-1.779, -8.035, 0.2422), (-0.8868, -8.926, -0.1899), (0.8951, -8.926, -0.1899), (-0.8868, -7.144, -0.1899), (0.8951, -7.144, -0.1899), (0.004149, -8.035, 0.2422), (0.9016, -5.356, -0.1899), (2.684, -5.356, -0.1899), (0.9016, -3.574, -0.1899), (2.684, -3.574, -0.1899), (1.793, -4.465, 0.2422), (2.685, -5.356, -0.1899), (4.467, -5.356, -0.1899), (2.685, -3.574, -0.1899), (4.467, -3.574, -0.1899), (3.576, -4.465, 0.2422), (4.471, -5.356, -0.1899), (6.253, -5.356, -0.1899), (4.471, -3.574, -0.1899), (6.253, -3.574, -0.1899), (5.362, -4.465, 0.2422), (0.9017, -7.139, -0.1899), (2.684, -7.139, -0.1899), (0.9017, -5.357, -0.1899), (2.684, -5.357, -0.1899), (1.793, -6.248, 0.2422), (2.685, -7.139, -0.1899), (4.467, -7.139, -0.1899), (2.685, -5.357, -0.1899), (4.467, -5.357, -0.1899), (3.576, -6.248, 0.2422), (4.471, -7.139, -0.1899), (6.253, -7.139, -0.1899), (4.471, -5.357, -0.1899), (6.253, -5.357, -0.1899), (5.362, -6.248, 0.2422), (0.9013, -8.926, -0.1899), (2.683, -8.926, -0.1899), (0.9013, -7.144, -0.1899), (2.683, -7.144, -0.1899), (1.792, -8.035, 0.2422), (2.685, -8.926, -0.1899), (4.467, -8.926, -0.1899), (2.685, -7.144, -0.1899), (4.467, -7.144, -0.1899), (3.576, -8.035, 0.2422), (4.47, -8.926, -0.1899), (6.252, -8.926, -0.1899), (4.47, -7.144, -0.1899), (6.252, -7.144, -0.1899), (5.361, -8.035, 0.2422), (-1.792, 2.68, 0.1899), (-0.9014, 3.571, -0.2421), (-2.683, 3.571, -0.2421), (-0.9014, 1.789, -0.2421), (-2.683, 1.789, -0.2421), (-3.578, 2.681, 0.1899), (-2.687, 3.571, -0.2421), (-4.469, 3.571, -0.2421), (-2.687, 1.79, -0.2421), (-4.469, 1.79, -0.2421), (-5.361, 2.68, 0.1899), (-4.471, 3.571, -0.2421), (-6.252, 3.571, -0.2421), (-4.471, 1.789, -0.2421), (-6.252, 1.789, -0.2421), (-0.8997, 1.79, -0.2421), (0.8822, 1.79, -0.2421), (-0.8997, 3.571, -0.2421), (0.8822, 3.571, -0.2421), (-0.008766, 2.68, 0.1899), (-6.252, 0.006275, -0.2421), (-4.47, 0.006275, -0.2421), (-6.252, 1.788, -0.2421), (-4.47, 1.788, -0.2421), (-5.361, 0.8972, 0.1899), (-4.469, 0.006372, -0.2421), (-2.687, 0.006371, -0.2421), (-4.469, 1.788, -0.2421), (-2.687, 1.788, -0.2421), (-3.578, 0.8973, 0.1899), (-2.683, 0.006256, -0.2421), (-0.9013, 0.006256, -0.2421), (-2.683, 1.788, -0.2421), (-0.9013, 1.788, -0.2421), (-1.792, 0.8972, 0.1899), (-0.8997, 0.006351, -0.2421), (0.8823, 0.006351, -0.2421), (-0.8997, 1.788, -0.2421), (0.8823, 1.788, -0.2421), (-0.00869, 0.8973, 0.1899), (-6.253, -1.78, -0.2421), (-4.471, -1.78, -0.2421), (-6.253, 0.001511, -0.2421), (-4.471, 0.001511, -0.2421), (-5.362, -0.8894, 0.1899), (-4.469, -1.78, -0.2421), (-2.687, -1.78, -0.2421), (-4.469, 0.001606, -0.2421), (-2.687, 0.001606, -0.2421), (-3.578, -0.8893, 0.1899), (-2.684, -1.78, -0.2421), (-0.9017, -1.78, -0.2421), (-2.684, 0.00149, -0.2421), (-0.9017, 0.00149, -0.2421), (-1.793, -0.8895, 0.1899), (-0.9, -1.78, -0.2421), (0.8819, -1.78, -0.2421), (-0.9, 0.001585, -0.2421), (0.8819, 0.001585, -0.2421), (-0.009038, -0.8894, 0.1899), (-6.252, -3.566, -0.2422), (-4.47, -3.566, -0.2422), (-6.252, -1.784, -0.2422), (-4.47, -1.784, -0.2422), (-5.361, -2.675, 0.1898), (-4.469, -3.566, -0.2422), (-2.687, -3.566, -0.2422), (-4.469, -1.784, -0.2422), (-2.687, -1.784, -0.2422), (-3.578, -2.675, 0.1898), (-2.683, -3.566, -0.2422), (-0.9014, -3.566, -0.2422), (-2.683, -1.784, -0.2422), (-0.9014, -1.784, -0.2422), (-1.792, -2.675, 0.1898), (-0.8997, -3.566, -0.2422), (0.8822, -3.566, -0.2422), (-0.8997, -1.784, -0.2422), (0.8822, -1.784, -0.2422), (-0.008702, -2.675, 0.1898)], [], [(0, 1, 4), (3, 2, 4), (4, 1, 3), (4, 2, 0), (5, 6, 9), (8, 7, 9), (9, 6, 8), (9, 7, 5), (10, 11, 14), (13, 12, 14), (14, 11, 13), (14, 12, 10), (15, 16, 19), (18, 17, 19), (19, 16, 18), (19, 17, 15), (20, 21, 24), (23, 22, 24), (24, 21, 23), (24, 22, 20), (25, 26, 29), (28, 27, 29), (29, 26, 28), (29, 27, 25), (30, 31, 34), (33, 32, 34), (34, 31, 33), (34, 32, 30), (35, 36, 39), (38, 37, 39), (39, 36, 38), (39, 37, 35), (40, 41, 44), (43, 42, 44), (44, 41, 43), (44, 42, 40), (45, 46, 49), (48, 47, 49), (49, 46, 48), (49, 47, 45), (50, 51, 54), (53, 52, 54), (54, 51, 53), (54, 52, 50), (55, 56, 59), (58, 57, 59), (59, 56, 58), (59, 57, 55), (60, 61, 64), (63, 62, 64), (64, 61, 63), (64, 62, 60), (65, 66, 69), (68, 67, 69), (69, 66, 68), (69, 67, 65), (70, 71, 74), (73, 72, 74), (74, 71, 73), (74, 72, 70), (75, 77, 79), (75, 78, 76), (76, 77, 75), (79, 78, 75), (80, 81, 84), (83, 82, 84), (84, 81, 83), (84, 82, 80), (85, 86, 89), (88, 87, 89), (89, 86, 88), (89, 87, 85), (90, 91, 94), (93, 92, 94), (94, 91, 93), (94, 92, 90), (95, 97, 99), (95, 98, 96), (96, 97, 95), (99, 98, 95), (100, 101, 104), (103, 102, 104), (104, 101, 103), (104, 102, 100), (105, 106, 109), (108, 107, 109), (109, 106, 108), (109, 107, 105), (110, 111, 114), (113, 112, 114), (114, 111, 113), (114, 112, 110), (115, 117, 119), (115, 118, 116), (116, 117, 115), (119, 118, 115), (120, 121, 124), (123, 122, 124), (124, 121, 123), (124, 122, 120), (125, 126, 129), (128, 127, 129), (129, 126, 128), (129, 127, 125), (130, 131, 134), (133, 132, 134), (134, 131, 133), (134, 132, 130), (135, 136, 139), (138, 137, 139), (139, 136, 138), (139, 137, 135), (140, 141, 144), (143, 142, 144), (144, 141, 143), (144, 142, 140), (145, 146, 149), (148, 147, 149), (149, 146, 148), (149, 147, 145), (150, 151, 154), (153, 152, 154), (154, 151, 153), (154, 152, 150), (155, 156, 159), (158, 157, 159), (159, 156, 158), (159, 157, 155), (160, 161, 164), (163, 162, 164), (164, 161, 163), (164, 162, 160), (165, 166, 169), (168, 167, 169), (169, 166, 168), (169, 167, 165), (170, 171, 174), (173, 172, 174), (174, 171, 173), (174, 172, 170), (175, 176, 179), (178, 177, 179), (179, 176, 178), (179, 177, 175), (180, 181, 184), (183, 182, 184), (184, 181, 183), (184, 182, 180), (185, 186, 189), (188, 187, 189), (189, 186, 188), (189, 187, 185), (190, 191, 194), (193, 192, 194), (194, 191, 193), (194, 192, 190), (195, 196, 199), (198, 197, 199), (199, 196, 198), (199, 197, 195), (200, 201, 204), (203, 202, 204), (204, 201, 203), (204, 202, 200), (205, 206, 209), (208, 207, 209), (209, 206, 208), (209, 207, 205), (210, 212, 214), (210, 213, 211), (211, 212, 210), (214, 213, 210), (215, 217, 219), (215, 218, 216), (216, 217, 215), (219, 218, 215), (220, 222, 224), (220, 223, 221), (221, 222, 220), (224, 223, 220), (225, 226, 229), (228, 227, 229), (229, 226, 228), (229, 227, 225), (230, 231, 234), (233, 232, 234), (234, 231, 233), (234, 232, 230), (235, 236, 239), (238, 237, 239), (239, 236, 238), (239, 237, 235), (240, 241, 244), (243, 242, 244), (244, 241, 243), (244, 242, 240), (245, 246, 249), (248, 247, 249), (249, 246, 248), (249, 247, 245), (250, 251, 254), (253, 252, 254), (254, 251, 253), (254, 252, 250), (255, 256, 259), (258, 257, 259), (259, 256, 258), (259, 257, 255), (260, 261, 264), (263, 262, 264), (264, 261, 263), (264, 262, 260), (265, 266, 269), (268, 267, 269), (269, 266, 268), (269, 267, 265), (270, 271, 274), (273, 272, 274), (274, 271, 273), (274, 272, 270), (275, 276, 279), (278, 277, 279), (279, 276, 278), (279, 277, 275), (280, 281, 284), (283, 282, 284), (284, 281, 283), (284, 282, 280), (285, 286, 289), (288, 287, 289), (289, 286, 288), (289, 287, 285)])
_uv = me_plane_001.uv_layers.new(name='UVMap')
_uv.uv.foreach_set('vector', [0.0, 0.0, 1.0, 0.0, 0.5, 0.5, 1.0, 1.0, 0.0, 1.0, 0.5, 0.5, 0.5, 0.5, 1.0, 0.0, 1.0, 1.0, 0.5, 0.5, 0.0, 1.0, 0.0, 0.0, 0.0, 0.0, 1.0, 0.0, 0.5, 0.5, 1.0, 1.0, 0.0, 1.0, 0.5, 0.5, 0.5, 0.5, 1.0, 0.0, 1.0, 1.0, 0.5, 0.5, 0.0, 1.0, 0.0, 0.0, 0.0, 0.0, 1.0, 0.0, 0.5, 0.5, 1.0, 1.0, 0.0, 1.0, 0.5, 0.5, 0.5, 0.5, 1.0, 0.0, 1.0, 1.0, 0.5, 0.5, 0.0, 1.0, 0.0, 0.0, 0.0, 0.0, 1.0, 0.0, 0.5, 0.5, 1.0, 1.0, 0.0, 1.0, 0.5, 0.5, 0.5, 0.5, 1.0, 0.0, 1.0, 1.0, 0.5, 0.5, 0.0, 1.0, 0.0, 0.0, 0.0, 0.0, 1.0, 0.0, 0.5, 0.5, 1.0, 1.0, 0.0, 1.0, 0.5, 0.5, 0.5, 0.5, 1.0, 0.0, 1.0, 1.0, 0.5, 0.5, 0.0, 1.0, 0.0, 0.0, 0.0, 0.0, 1.0, 0.0, 0.5, 0.5, 1.0, 1.0, 0.0, 1.0, 0.5, 0.5, 0.5, 0.5, 1.0, 0.0, 1.0, 1.0, 0.5, 0.5, 0.0, 1.0, 0.0, 0.0, 0.0, 0.0, 1.0, 0.0, 0.5, 0.5, 1.0, 1.0, 0.0, 1.0, 0.5, 0.5, 0.5, 0.5, 1.0, 0.0, 1.0, 1.0, 0.5, 0.5, 0.0, 1.0, 0.0, 0.0, 0.0, 0.0, 1.0, 0.0, 0.5, 0.5, 1.0, 1.0, 0.0, 1.0, 0.5, 0.5, 0.5, 0.5, 1.0, 0.0, 1.0, 1.0, 0.5, 0.5, 0.0, 1.0, 0.0, 0.0, 0.0, 0.0, 1.0, 0.0, 0.5, 0.5, 1.0, 1.0, 0.0, 1.0, 0.5, 0.5, 0.5, 0.5, 1.0, 0.0, 1.0, 1.0, 0.5, 0.5, 0.0, 1.0, 0.0, 0.0, 0.0, 0.0, 1.0, 0.0, 0.5, 0.5, 1.0, 1.0, 0.0, 1.0, 0.5, 0.5, 0.5, 0.5, 1.0, 0.0, 1.0, 1.0, 0.5, 0.5, 0.0, 1.0, 0.0, 0.0, 0.0, 0.0, 1.0, 0.0, 0.5, 0.5, 1.0, 1.0, 0.0, 1.0, 0.5, 0.5, 0.5, 0.5, 1.0, 0.0, 1.0, 1.0, 0.5, 0.5, 0.0, 1.0, 0.0, 0.0, 0.0, 0.0, 1.0, 0.0, 0.5, 0.5, 1.0, 1.0, 0.0, 1.0, 0.5, 0.5, 0.5, 0.5, 1.0, 0.0, 1.0, 1.0, 0.5, 0.5, 0.0, 1.0, 0.0, 0.0, 0.0, 0.0, 1.0, 0.0, 0.5, 0.5, 1.0, 1.0, 0.0, 1.0, 0.5, 0.5, 0.5, 0.5, 1.0, 0.0, 1.0, 1.0, 0.5, 0.5, 0.0, 1.0, 0.0, 0.0, 0.0, 0.0, 1.0, 0.0, 0.5, 0.5, 1.0, 1.0, 0.0, 1.0, 0.5, 0.5, 0.5, 0.5, 1.0, 0.0, 1.0, 1.0, 0.5, 0.5, 0.0, 1.0, 0.0, 0.0, 0.0, 0.0, 1.0, 0.0, 0.5, 0.5, 1.0, 1.0, 0.0, 1.0, 0.5, 0.5, 0.5, 0.5, 1.0, 0.0, 1.0, 1.0, 0.5, 0.5, 0.0, 1.0, 0.0, 0.0, 0.5, 0.5, 0.0, 1.0, 0.0, 0.0, 0.5, 0.5, 1.0, 0.0, 1.0, 1.0, 1.0, 1.0, 0.0, 1.0, 0.5, 0.5, 0.0, 0.0, 1.0, 0.0, 0.5, 0.5, 0.0, 0.0, 1.0, 0.0, 0.5, 0.5, 1.0, 1.0, 0.0, 1.0, 0.5, 0.5, 0.5, 0.5, 1.0, 0.0, 1.0, 1.0, 0.5, 0.5, 0.0, 1.0, 0.0, 0.0, 0.0, 0.0, 1.0, 0.0, 0.5, 0.5, 1.0, 1.0, 0.0, 1.0, 0.5, 0.5, 0.5, 0.5, 1.0, 0.0, 1.0, 1.0, 0.5, 0.5, 0.0, 1.0, 0.0, 0.0, 0.0, 0.0, 1.0, 0.0, 0.5, 0.5, 1.0, 1.0, 0.0, 1.0, 0.5, 0.5, 0.5, 0.5, 1.0, 0.0, 1.0, 1.0, 0.5, 0.5, 0.0, 1.0, 0.0, 0.0, 0.5, 0.5, 0.0, 1.0, 0.0, 0.0, 0.5, 0.5, 1.0, 0.0, 1.0, 1.0, 1.0, 1.0, 0.0, 1.0, 0.5, 0.5, 0.0, 0.0, 1.0, 0.0, 0.5, 0.5, 0.0, 0.0, 1.0, 0.0, 0.5, 0.5, 1.0, 1.0, 0.0, 1.0, 0.5, 0.5, 0.5, 0.5, 1.0, 0.0, 1.0, 1.0, 0.5, 0.5, 0.0, 1.0, 0.0, 0.0, 0.0, 0.0, 1.0, 0.0, 0.5, 0.5, 1.0, 1.0, 0.0, 1.0, 0.5, 0.5, 0.5, 0.5, 1.0, 0.0, 1.0, 1.0, 0.5, 0.5, 0.0, 1.0, 0.0, 0.0, 0.0, 0.0, 1.0, 0.0, 0.5, 0.5, 1.0, 1.0, 0.0, 1.0, 0.5, 0.5, 0.5, 0.5, 1.0, 0.0, 1.0, 1.0, 0.5, 0.5, 0.0, 1.0, 0.0, 0.0, 0.5, 0.5, 0.0, 1.0, 0.0, 0.0, 0.5, 0.5, 1.0, 0.0, 1.0, 1.0, 1.0, 1.0, 0.0, 1.0, 0.5, 0.5, 0.0, 0.0, 1.0, 0.0, 0.5, 0.5, 0.0, 0.0, 1.0, 0.0, 0.5, 0.5, 1.0, 1.0, 0.0, 1.0, 0.5, 0.5, 0.5, 0.5, 1.0, 0.0, 1.0, 1.0, 0.5, 0.5, 0.0, 1.0, 0.0, 0.0, 0.0, 0.0, 1.0, 0.0, 0.5, 0.5, 1.0, 1.0, 0.0, 1.0, 0.5, 0.5, 0.5, 0.5, 1.0, 0.0, 1.0, 1.0, 0.5, 0.5, 0.0, 1.0, 0.0, 0.0, 0.0, 0.0, 1.0, 0.0, 0.5, 0.5, 1.0, 1.0, 0.0, 1.0, 0.5, 0.5, 0.5, 0.5, 1.0, 0.0, 1.0, 1.0, 0.5, 0.5, 0.0, 1.0, 0.0, 0.0, 0.0, 0.0, 1.0, 0.0, 0.5, 0.5, 1.0, 1.0, 0.0, 1.0, 0.5, 0.5, 0.5, 0.5, 1.0, 0.0, 1.0, 1.0, 0.5, 0.5, 0.0, 1.0, 0.0, 0.0, 0.0, 0.0, 1.0, 0.0, 0.5, 0.5, 1.0, 1.0, 0.0, 1.0, 0.5, 0.5, 0.5, 0.5, 1.0, 0.0, 1.0, 1.0, 0.5, 0.5, 0.0, 1.0, 0.0, 0.0, 0.0, 0.0, 1.0, 0.0, 0.5, 0.5, 1.0, 1.0, 0.0, 1.0, 0.5, 0.5, 0.5, 0.5, 1.0, 0.0, 1.0, 1.0, 0.5, 0.5, 0.0, 1.0, 0.0, 0.0, 0.0, 0.0, 1.0, 0.0, 0.5, 0.5, 1.0, 1.0, 0.0, 1.0, 0.5, 0.5, 0.5, 0.5, 1.0, 0.0, 1.0, 1.0, 0.5, 0.5, 0.0, 1.0, 0.0, 0.0, 0.0, 0.0, 1.0, 0.0, 0.5, 0.5, 1.0, 1.0, 0.0, 1.0, 0.5, 0.5, 0.5, 0.5, 1.0, 0.0, 1.0, 1.0, 0.5, 0.5, 0.0, 1.0, 0.0, 0.0, 0.0, 0.0, 1.0, 0.0, 0.5, 0.5, 1.0, 1.0, 0.0, 1.0, 0.5, 0.5, 0.5, 0.5, 1.0, 0.0, 1.0, 1.0, 0.5, 0.5, 0.0, 1.0, 0.0, 0.0, 0.0, 0.0, 1.0, 0.0, 0.5, 0.5, 1.0, 1.0, 0.0, 1.0, 0.5, 0.5, 0.5, 0.5, 1.0, 0.0, 1.0, 1.0, 0.5, 0.5, 0.0, 1.0, 0.0, 0.0, 0.0, 0.0, 1.0, 0.0, 0.5, 0.5, 1.0, 1.0, 0.0, 1.0, 0.5, 0.5, 0.5, 0.5, 1.0, 0.0, 1.0, 1.0, 0.5, 0.5, 0.0, 1.0, 0.0, 0.0, 0.0, 0.0, 1.0, 0.0, 0.5, 0.5, 1.0, 1.0, 0.0, 1.0, 0.5, 0.5, 0.5, 0.5, 1.0, 0.0, 1.0, 1.0, 0.5, 0.5, 0.0, 1.0, 0.0, 0.0, 0.0, 0.0, 1.0, 0.0, 0.5, 0.5, 1.0, 1.0, 0.0, 1.0, 0.5, 0.5, 0.5, 0.5, 1.0, 0.0, 1.0, 1.0, 0.5, 0.5, 0.0, 1.0, 0.0, 0.0, 0.0, 0.0, 1.0, 0.0, 0.5, 0.5, 1.0, 1.0, 0.0, 1.0, 0.5, 0.5, 0.5, 0.5, 1.0, 0.0, 1.0, 1.0, 0.5, 0.5, 0.0, 1.0, 0.0, 0.0, 0.0, 0.0, 1.0, 0.0, 0.5, 0.5, 1.0, 1.0, 0.0, 1.0, 0.5, 0.5, 0.5, 0.5, 1.0, 0.0, 1.0, 1.0, 0.5, 0.5, 0.0, 1.0, 0.0, 0.0, 0.0, 0.0, 1.0, 0.0, 0.5, 0.5, 1.0, 1.0, 0.0, 1.0, 0.5, 0.5, 0.5, 0.5, 1.0, 0.0, 1.0, 1.0, 0.5, 0.5, 0.0, 1.0, 0.0, 0.0, 0.0, 0.0, 1.0, 0.0, 0.5, 0.5, 1.0, 1.0, 0.0, 1.0, 0.5, 0.5, 0.5, 0.5, 1.0, 0.0, 1.0, 1.0, 0.5, 0.5, 0.0, 1.0, 0.0, 0.0, 0.0, 0.0, 1.0, 0.0, 0.5, 0.5, 1.0, 1.0, 0.0, 1.0, 0.5, 0.5, 0.5, 0.5, 1.0, 0.0, 1.0, 1.0, 0.5, 0.5, 0.0, 1.0, 0.0, 0.0, 0.5, 0.5, 0.0, 1.0, 0.0, 0.0, 0.5, 0.5, 1.0, 0.0, 1.0, 1.0, 1.0, 1.0, 0.0, 1.0, 0.5, 0.5, 0.0, 0.0, 1.0, 0.0, 0.5, 0.5, 0.5, 0.5, 0.0, 1.0, 0.0, 0.0, 0.5, 0.5, 1.0, 0.0, 1.0, 1.0, 1.0, 1.0, 0.0, 1.0, 0.5, 0.5, 0.0, 0.0, 1.0, 0.0, 0.5, 0.5, 0.5, 0.5, 0.0, 1.0, 0.0, 0.0, 0.5, 0.5, 1.0, 0.0, 1.0, 1.0, 1.0, 1.0, 0.0, 1.0, 0.5, 0.5, 0.0, 0.0, 1.0, 0.0, 0.5, 0.5, 0.0, 0.0, 1.0, 0.0, 0.5, 0.5, 1.0, 1.0, 0.0, 1.0, 0.5, 0.5, 0.5, 0.5, 1.0, 0.0, 1.0, 1.0, 0.5, 0.5, 0.0, 1.0, 0.0, 0.0, 0.0, 0.0, 1.0, 0.0, 0.5, 0.5, 1.0, 1.0, 0.0, 1.0, 0.5, 0.5, 0.5, 0.5, 1.0, 0.0, 1.0, 1.0, 0.5, 0.5, 0.0, 1.0, 0.0, 0.0, 0.0, 0.0, 1.0, 0.0, 0.5, 0.5, 1.0, 1.0, 0.0, 1.0, 0.5, 0.5, 0.5, 0.5, 1.0, 0.0, 1.0, 1.0, 0.5, 0.5, 0.0, 1.0, 0.0, 0.0, 0.0, 0.0, 1.0, 0.0, 0.5, 0.5, 1.0, 1.0, 0.0, 1.0, 0.5, 0.5, 0.5, 0.5, 1.0, 0.0, 1.0, 1.0, 0.5, 0.5, 0.0, 1.0, 0.0, 0.0, 0.0, 0.0, 1.0, 0.0, 0.5, 0.5, 1.0, 1.0, 0.0, 1.0, 0.5, 0.5, 0.5, 0.5, 1.0, 0.0, 1.0, 1.0, 0.5, 0.5, 0.0, 1.0, 0.0, 0.0, 0.0, 0.0, 1.0, 0.0, 0.5, 0.5, 1.0, 1.0, 0.0, 1.0, 0.5, 0.5, 0.5, 0.5, 1.0, 0.0, 1.0, 1.0, 0.5, 0.5, 0.0, 1.0, 0.0, 0.0, 0.0, 0.0, 1.0, 0.0, 0.5, 0.5, 1.0, 1.0, 0.0, 1.0, 0.5, 0.5, 0.5, 0.5, 1.0, 0.0, 1.0, 1.0, 0.5, 0.5, 0.0, 1.0, 0.0, 0.0, 0.0, 0.0, 1.0, 0.0, 0.5, 0.5, 1.0, 1.0, 0.0, 1.0, 0.5, 0.5, 0.5, 0.5, 1.0, 0.0, 1.0, 1.0, 0.5, 0.5, 0.0, 1.0, 0.0, 0.0, 0.0, 0.0, 1.0, 0.0, 0.5, 0.5, 1.0, 1.0, 0.0, 1.0, 0.5, 0.5, 0.5, 0.5, 1.0, 0.0, 1.0, 1.0, 0.5, 0.5, 0.0, 1.0, 0.0, 0.0, 0.0, 0.0, 1.0, 0.0, 0.5, 0.5, 1.0, 1.0, 0.0, 1.0, 0.5, 0.5, 0.5, 0.5, 1.0, 0.0, 1.0, 1.0, 0.5, 0.5, 0.0, 1.0, 0.0, 0.0, 0.0, 0.0, 1.0, 0.0, 0.5, 0.5, 1.0, 1.0, 0.0, 1.0, 0.5, 0.5, 0.5, 0.5, 1.0, 0.0, 1.0, 1.0, 0.5, 0.5, 0.0, 1.0, 0.0, 0.0, 0.0, 0.0, 1.0, 0.0, 0.5, 0.5, 1.0, 1.0, 0.0, 1.0, 0.5, 0.5, 0.5, 0.5, 1.0, 0.0, 1.0, 1.0, 0.5, 0.5, 0.0, 1.0, 0.0, 0.0, 0.0, 0.0, 1.0, 0.0, 0.5, 0.5, 1.0, 1.0, 0.0, 1.0, 0.5, 0.5, 0.5, 0.5, 1.0, 0.0, 1.0, 1.0, 0.5, 0.5, 0.0, 1.0, 0.0, 0.0])
me_plane_001.use_remesh_fix_poles = True
me_plane_001.use_remesh_preserve_attributes = False
me_plane_001.update()

# ---- objects
ob_ortho = bpy.data.objects.new('ortho', None)
ob_cube = bpy.data.objects.new('Cube', me_cube)
ob_building_01 = bpy.data.objects.new('building.01', me_cylinder_001)
ob_roof_01 = bpy.data.objects.new('roof.01', me_plane_001)

# ---- transforms, parenting, visibility, modifiers, constraints
ob_ortho.location = (-120.1, -248.2, -2.437)
ob_ortho.rotation_euler = (0.0, -0.0, 1.571)
ob_ortho.scale = (678.0, 678.0, 678.0)
ob_ortho.empty_display_type = 'IMAGE'
ob_ortho.use_empty_image_alpha = True
ob_ortho.color = (1.0, 1.0, 1.0, 0.5376)
ob_cube.location = (-193.8, -388.4, 5.086)
ob_cube.rotation_euler = (0.0, -0.0, 0.5252)
ob_cube.scale = (26.78, 26.78, 26.78)
ob_building_01.location = (-377.7, -327.4, 11.39)
ob_building_01.rotation_euler = (0.0, -0.0, 0.1197)
ob_building_01.scale = (0.6177, 0.6177, 0.6177)
ob_roof_01.location = (-338.3, -376.5, 2.42)
ob_roof_01.rotation_euler = (0.0, -0.0, 0.5244)
ob_roof_01.scale = (0.8456, 0.8456, 0.8456)

# ---- collection membership
col_collection.objects.link(ob_ortho)
col_collection.objects.link(ob_cube)
col_collection.objects.link(ob_building_01)
col_collection.objects.link(ob_roof_01)

# ---- scene / render settings (as saved in the file)
scene.frame_start = 1; scene.frame_end = 250; scene.frame_set(1)
scene.render.engine = 'BLENDER_EEVEE_NEXT'
scene.cycles.use_denoising = False
scene.cycles.sampling_pattern = 'TABULATED_SOBOL'
scene.cycles.use_light_tree = False
scene.view_settings.view_transform = 'Filmic'
bpy.context.view_layer.update()

# ---- added for rendering (the .blend has no active camera and no usable light): camera, sun
cam_auto = bpy.data.cameras.new('AutoCamera')
cam_auto.lens = 50.0
cam_auto.sensor_width = 36.0
cam_auto.clip_end = 6581.4
ob_auto_camera = bpy.data.objects.new('AutoCamera', cam_auto)
scene.collection.objects.link(ob_auto_camera)
ob_auto_camera.location = (157.518, -821.163, 308.488)
ob_auto_camera.rotation_euler = (1.09748, -7.21219e-08, 0.694738)
scene.camera = ob_auto_camera
light_auto_sun = bpy.data.lights.new('AutoSun', 'SUN')
light_auto_sun.energy = 3.0
light_auto_sun.angle = 0.0523599
ob_auto_sun = bpy.data.objects.new('AutoSun', light_auto_sun)
scene.collection.objects.link(ob_auto_sun)
ob_auto_sun.rotation_euler = (0.872665, 0.174533, 0.523599)
bpy.context.view_layer.update()
